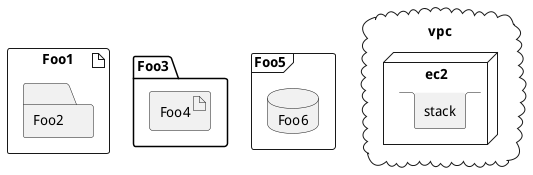

The diagram above was rendered by PlantUML. Its source (embedded in the PNG):
@startuml
artifact Foo1 {
	folder Foo2
}
folder Foo3 {
	artifact Foo4
}
frame Foo5 {
	database Foo6
}
cloud vpc {
	node ec2 {
		stack stack
	}
}
@enduml